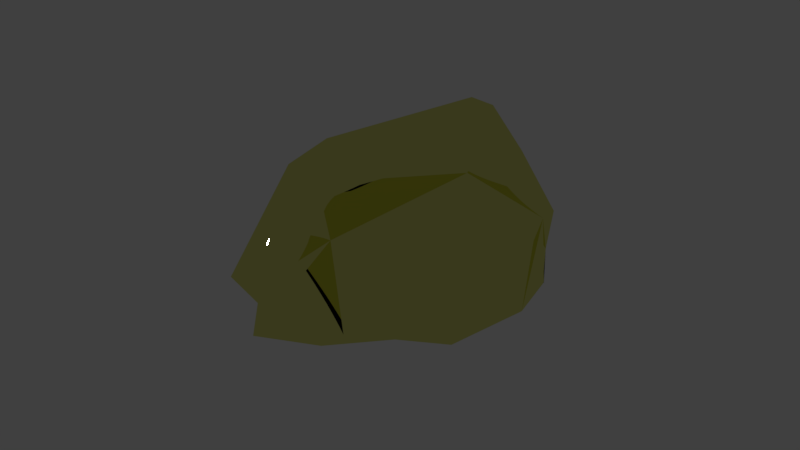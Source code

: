 # Source: SmallLimestones.blend  (saved by Blender 2.79.4; exported with 4.5.12 LTS)
import bpy
from mathutils import Matrix  # noqa: F401  (used for matrix-valued properties, if any)

bpy.ops.wm.read_factory_settings(use_empty=True)
scene = bpy.context.scene
scene.name = 'LimeStoneSmall_4v2'

# ---- collections
col_collection_1_007 = bpy.data.collections.new('Collection 1.007'); scene.collection.children.link(col_collection_1_007)

# ---- images (referenced by path relative to the original .blend; pixels are not part of the script)
import os
ASSET_DIR = os.environ.get("B2B_ASSET_DIR", "")  # directory of the original .blend (textures are referenced by path, not embedded)
HERE = os.path.dirname(os.path.abspath(__file__))  # packed textures are extracted next to this script under _unpacked/

def load_image(name, relpath, width, height, colorspace="sRGB"):
    """Load a texture the original file referenced (path relative to the .blend, or extracted next to this script)."""
    p = next((c for c in (os.path.join(HERE, relpath), os.path.join(ASSET_DIR, relpath)) if relpath and os.path.exists(c)), "")
    if p:
        img = bpy.data.images.load(p, check_existing=True)
        img.name = name
    else:  # same state as the original file: an image datablock whose file is absent (Cycles renders it pink)
        img = bpy.data.images.new(name, width, height)
        img.source = "FILE"
        img.filepath = "//" + (relpath or name)
    img.colorspace_settings.name = colorspace
    return img
img_limestone_cm_dds = load_image('Limestone_cm.DDS', 'Limestone_cm.DDS', 1024, 1024, 'sRGB')
img_limestone_ng_dds = load_image('Limestone_ng.DDS', 'Limestone_ng.DDS', 1024, 1024, 'Non-Color')
img_limestone_add_dds = load_image('Limestone_add.DDS', 'Limestone_add.DDS', 1024, 1024, 'Non-Color')

# ---- materials (node trees are filled in below, after node groups)
mat_limestone = bpy.data.materials.new('Limestone')
mat_limestone.alpha_threshold = 0.0
mat_limestone.diffuse_color = (0.588, 0.588, 0.588, 1.0)
mat_limestone.roughness = 0.5
mat_limestone.specular_intensity = 0.0

# ---- node groups
ng_spaceengineers_dx11_shader_2 = bpy.data.node_groups.new('SpaceEngineers_DX11_Shader_2', 'ShaderNodeTree')
_s = ng_spaceengineers_dx11_shader_2.interface.new_socket(name='Surface', in_out='OUTPUT', socket_type='NodeSocketShader')
_s = ng_spaceengineers_dx11_shader_2.interface.new_socket(name='Base Color Map', in_out='INPUT', socket_type='NodeSocketColor')
_s.default_value = (0.8, 0.8, 0.8, 1.0)
_s = ng_spaceengineers_dx11_shader_2.interface.new_socket(name='Metalness Map', in_out='INPUT', socket_type='NodeSocketFloat')
_s.min_value = 0.0
_s.max_value = 1.0
_s = ng_spaceengineers_dx11_shader_2.interface.new_socket(name='Normal Map', in_out='INPUT', socket_type='NodeSocketColor')
_s.default_value = (0.5, 0.5, 1.0, 1.0)
_s = ng_spaceengineers_dx11_shader_2.interface.new_socket(name='Normal Map Strength', in_out='INPUT', socket_type='NodeSocketFloat')
_s.default_value = 1.5
_s.min_value = 0.0
_s.max_value = 10.0
_s = ng_spaceengineers_dx11_shader_2.interface.new_socket(name='Glossiness Map', in_out='INPUT', socket_type='NodeSocketFloat')
_s.min_value = 0.0
_s.max_value = 1.0
_s = ng_spaceengineers_dx11_shader_2.interface.new_socket(name='IOR', in_out='INPUT', socket_type='NodeSocketFloat')
_s.default_value = 1.45
_s.min_value = 0.0
_s.max_value = 1000.0
_s = ng_spaceengineers_dx11_shader_2.interface.new_socket(name='Ambient Occlusion Map', in_out='INPUT', socket_type='NodeSocketFloat')
_s.default_value = 1.0
_s.min_value = 0.0
_s.max_value = 1.0
_s = ng_spaceengineers_dx11_shader_2.interface.new_socket(name='Ambient Occlusion Power', in_out='INPUT', socket_type='NodeSocketFloat')
_s.default_value = 1.0
_s.min_value = 0.0
_s.max_value = 1.0
_s = ng_spaceengineers_dx11_shader_2.interface.new_socket(name='Emissivity Map', in_out='INPUT', socket_type='NodeSocketFloat')
_s.min_value = 0.0
_s.max_value = 1.0
_s = ng_spaceengineers_dx11_shader_2.interface.new_socket(name='Emissive Strength', in_out='INPUT', socket_type='NodeSocketFloat')
_s.default_value = 1.0
_s.min_value = 0.0
_s.max_value = 100.0
_s = ng_spaceengineers_dx11_shader_2.interface.new_socket(name='Emissive Color Override', in_out='INPUT', socket_type='NodeSocketFloat')
_s.min_value = 0.0
_s.max_value = 1.0
_s = ng_spaceengineers_dx11_shader_2.interface.new_socket(name='Emissive Color', in_out='INPUT', socket_type='NodeSocketColor')
_s.default_value = (0.0, 1.0, 0.0, 1.0)
_s = ng_spaceengineers_dx11_shader_2.interface.new_socket(name='Coloring Mask', in_out='INPUT', socket_type='NodeSocketFloat')
_s.min_value = 0.0
_s.max_value = 1.0
_s = ng_spaceengineers_dx11_shader_2.interface.new_socket(name='Recolor', in_out='INPUT', socket_type='NodeSocketColor')
_s.default_value = (0.8, 0.8, 0.8, 1.0)
_N = ng_spaceengineers_dx11_shader_2.nodes; _L = ng_spaceengineers_dx11_shader_2.links
n0 = _N.new('NodeFrame'); n0.name = 'F.AO'; n0.location = (-777, 439)
n0.label = 'Ambient Occlusion'
n0.width = 558
n1 = _N.new('NodeGroupInput'); n1.name = 'Input.PBR'; n1.location = (-898, -215)
n1.width = 195
n2 = _N.new('ShaderNodeInvert'); n2.name = 'RoughnessInvert'; n2.location = (-488, -178)
n2.hide = True
n3 = _N.new('NodeFrame'); n3.name = 'F.Recolor'; n3.location = (-975, -404)
n3.label = 'Recoloring'
n3.width = 1011
n4 = _N.new('NodeGroupInput'); n4.name = 'Input.Recolor'; n4.location = (-673, -11)
n4.width = 195
n5 = _N.new('NodeReroute'); n5.name = 'RR.Recolor'; n5.location = (-416, -35)
n5.width = 100
n5.socket_idname = 'NodeSocketFloatUnsigned'
n6 = _N.new('ShaderNodeSeparateColor'); n6.name = 'Recolor.Separate'; n6.location = (-219, -77)
n6.hide = True
n7 = _N.new('NodeReroute'); n7.name = 'RR.BaseColor'; n7.location = (-400, -45)
n7.width = 100
n8 = _N.new('ShaderNodeRGBCurve'); n8.name = 'Recolor.Contrast'; n8.location = (-324, -130)
n8.width = 211
_c = n8.mapping.curves[3]
while len(_c.points) > 2: _c.points.remove(_c.points[-1])
_c.points[0].location = (0.0, 0.0); _c.points[0].handle_type = 'AUTO'
_c.points[1].location = (0.13, 0.38); _c.points[1].handle_type = 'AUTO'
_p = _c.points.new(1.0, 1.0); _p.handle_type = 'AUTO'
n8.mapping.update()
n9 = _N.new('ShaderNodeMath'); n9.name = 'Recolor.Darken'; n9.location = (-77, -109)
n9.hide = True
n9.operation = 'MULTIPLY'
n9.use_clamp = True
n10 = _N.new('ShaderNodeCombineColor'); n10.name = 'Recolor.Combine'; n10.location = (50, -77)
n10.hide = True
n11 = _N.new('ShaderNodeMix'); n11.name = 'RecolorMixColor'; n11.location = (190, -37)
n11.hide = True
n11.data_type = 'RGBA'
n11.clamp_result = True
n12 = _N.new('NodeGroupInput'); n12.name = 'Input.AO'; n12.location = (-157, -67)
n12.width = 188
n13 = _N.new('ShaderNodeMath'); n13.name = 'AOPower'; n13.location = (80, -102)
n13.hide = True
n13.operation = 'POWER'
n13.use_clamp = True
n14 = _N.new('ShaderNodeMix'); n14.name = 'AOMult'; n14.location = (254, -103)
n14.hide = True
n14.data_type = 'RGBA'
n14.blend_type = 'MULTIPLY'
n14.inputs[0].default_value = 1.0
n15 = _N.new('NodeReroute'); n15.name = 'RR.Roughness'; n15.location = (-344, -188)
n15.label = 'Roughness'
n15.width = 100
n16 = _N.new('NodeGroupInput'); n16.name = 'Input.Normal'; n16.location = (-1193, 95)
n16.width = 188
n17 = _N.new('ShaderNodeNormalMap'); n17.name = 'NormalMap'; n17.location = (-914, 195)
n18 = _N.new('NodeReroute'); n18.name = 'RR.NormalA'; n18.location = (-677, 159)
n18.width = 100
n18.socket_idname = 'NodeSocketVector'
n19 = _N.new('NodeReroute'); n19.name = 'RR.NormalB'; n19.location = (-204, 158)
n19.width = 100
n19.socket_idname = 'NodeSocketVector'
n20 = _N.new('NodeFrame'); n20.name = 'F.Dielectric'; n20.location = (174, 160)
n20.label = 'Dielectric'
n20.width = 516
n21 = _N.new('ShaderNodeBsdfDiffuse'); n21.name = 'DielectricDiffuseBSDF'; n21.location = (-200, 100)
n22 = _N.new('NodeFrame'); n22.name = 'F.Emission'; n22.location = (285, -860)
n22.label = 'Emission'
n22.width = 695
n23 = _N.new('NodeGroupInput'); n23.name = 'Input.Emission'; n23.location = (-350, 76)
n23.width = 195
n24 = _N.new('NodeReroute'); n24.name = 'RR.EmissiveColor'; n24.location = (-369, -93)
n24.width = 100
n25 = _N.new('ShaderNodeMix'); n25.name = 'EmissionMixColor'; n25.location = (-71, 34)
n25.data_type = 'RGBA'
n25.clamp_result = True
n26 = _N.new('ShaderNodeEmission'); n26.name = 'Emissions'; n26.location = (118, 53)
n27 = _N.new('NodeReroute'); n27.name = 'RR.Metalness'; n27.location = (-102, -251)
n27.label = 'Metalness'
n27.width = 100
n27.socket_idname = 'NodeSocketFloatUnsigned'
n28 = _N.new('NodeFrame'); n28.name = 'F.Metallic'; n28.location = (177, -417)
n28.label = 'Metallic'
n28.width = 536
n29 = _N.new('ShaderNodeFresnel'); n29.name = 'Fresnel'; n29.location = (-561, 70)
n30 = _N.new('ShaderNodeMix'); n30.name = 'MetallicMixColor'; n30.location = (-193, 92)
n30.data_type = 'RGBA'
n30.inputs[7].default_value = (1.0, 1.0, 1.0, 1.0)
n31 = _N.new('ShaderNodeBsdfAnisotropic'); n31.name = 'MetallicGlossyBSDF'; n31.location = (-200, -100)
n31.distribution = 'ASHIKHMIN_SHIRLEY'
n32 = _N.new('ShaderNodeMixShader'); n32.name = 'MetallicMixShader'; n32.location = (136, 2)
n33 = _N.new('ShaderNodeBsdfAnisotropic'); n33.name = 'DieletricGlossBSDF'; n33.location = (-200, -200)
n33.distribution = 'ASHIKHMIN_SHIRLEY'
n34 = _N.new('ShaderNodeMixShader'); n34.name = 'DieletricMixShader'; n34.location = (116, -46)
n35 = _N.new('NodeReroute'); n35.name = 'RR.Emissivity.Map'; n35.location = (100, 89)
n35.width = 100
n35.socket_idname = 'NodeSocketFloatUnsigned'
n36 = _N.new('ShaderNodeMixShader'); n36.name = 'ComponentsMixShader'; n36.location = (649, -194)
n37 = _N.new('ShaderNodeMixShader'); n37.name = 'EmmissionMixShader'; n37.location = (878, -498)
n38 = _N.new('NodeGroupOutput'); n38.name = 'Output'; n38.location = (1163, -503)
n4.parent = n3
n5.parent = n3
n6.parent = n3
n7.parent = n3
n8.parent = n3
n9.parent = n3
n10.parent = n3
n11.parent = n3
n12.parent = n0
n13.parent = n0
n14.parent = n0
n21.parent = n20
n23.parent = n22
n24.parent = n22
n25.parent = n22
n26.parent = n22
n30.parent = n28
n31.parent = n28
n32.parent = n28
n33.parent = n20
n34.parent = n20
n35.parent = n22
_L.new(n1.outputs[4], n2.inputs[1])
_L.new(n4.outputs[12], n5.inputs[0])
_L.new(n4.outputs[13], n6.inputs[0])
_L.new(n4.outputs[0], n7.inputs[0])
_L.new(n7.outputs[0], n8.inputs[1])
_L.new(n6.outputs[2], n9.inputs[0])
_L.new(n8.outputs[0], n9.inputs[1])
_L.new(n6.outputs[0], n10.inputs[0])
_L.new(n6.outputs[1], n10.inputs[1])
_L.new(n9.outputs[0], n10.inputs[2])
_L.new(n5.outputs[0], n11.inputs[0])
_L.new(n7.outputs[0], n11.inputs[6])
_L.new(n10.outputs[0], n11.inputs[7])
_L.new(n12.outputs[6], n13.inputs[0])
_L.new(n12.outputs[7], n13.inputs[1])
_L.new(n11.outputs[2], n14.inputs[6])
_L.new(n13.outputs[0], n14.inputs[7])
_L.new(n2.outputs[0], n15.inputs[0])
_L.new(n16.outputs[3], n17.inputs[0])
_L.new(n16.outputs[2], n17.inputs[1])
_L.new(n17.outputs[0], n18.inputs[0])
_L.new(n18.outputs[0], n19.inputs[0])
_L.new(n14.outputs[2], n21.inputs[0])
_L.new(n15.outputs[0], n21.inputs[1])
_L.new(n19.outputs[0], n21.inputs[2])
_L.new(n11.outputs[2], n24.inputs[0])
_L.new(n23.outputs[10], n25.inputs[0])
_L.new(n24.outputs[0], n25.inputs[6])
_L.new(n23.outputs[11], n25.inputs[7])
_L.new(n25.outputs[2], n26.inputs[0])
_L.new(n23.outputs[9], n26.inputs[1])
_L.new(n1.outputs[1], n27.inputs[0])
_L.new(n16.outputs[5], n29.inputs[0])
_L.new(n18.outputs[0], n29.inputs[1])
_L.new(n29.outputs[0], n30.inputs[0])
_L.new(n27.outputs[0], n30.inputs[6])
_L.new(n11.outputs[2], n31.inputs[0])
_L.new(n15.outputs[0], n31.inputs[1])
_L.new(n19.outputs[0], n31.inputs[4])
_L.new(n30.outputs[2], n32.inputs[0])
_L.new(n21.outputs[0], n32.inputs[1])
_L.new(n31.outputs[0], n32.inputs[2])
_L.new(n15.outputs[0], n33.inputs[1])
_L.new(n19.outputs[0], n33.inputs[4])
_L.new(n29.outputs[0], n34.inputs[0])
_L.new(n21.outputs[0], n34.inputs[1])
_L.new(n33.outputs[0], n34.inputs[2])
_L.new(n23.outputs[8], n35.inputs[0])
_L.new(n27.outputs[0], n36.inputs[0])
_L.new(n34.outputs[0], n36.inputs[1])
_L.new(n32.outputs[0], n36.inputs[2])
_L.new(n35.outputs[0], n37.inputs[0])
_L.new(n36.outputs[0], n37.inputs[1])
_L.new(n26.outputs[0], n37.inputs[2])
_L.new(n37.outputs[0], n38.inputs[0])
n38.is_active_output = True
ng_spaceengineers_dx9_shader = bpy.data.node_groups.new('SpaceEngineers_DX9_Shader', 'ShaderNodeTree')
_s = ng_spaceengineers_dx9_shader.interface.new_socket(name='Surface', in_out='OUTPUT', socket_type='NodeSocketShader')
_s = ng_spaceengineers_dx9_shader.interface.new_socket(name='Diffuse', in_out='INPUT', socket_type='NodeSocketColor')
_s.default_value = (0.8, 0.8, 0.8, 1.0)
_s = ng_spaceengineers_dx9_shader.interface.new_socket(name='Emissive', in_out='INPUT', socket_type='NodeSocketFloat')
_s.default_value = 1.0
_s.min_value = 0.0
_s.max_value = 1.0
_s = ng_spaceengineers_dx9_shader.interface.new_socket(name='Normal Map', in_out='INPUT', socket_type='NodeSocketColor')
_s.default_value = (0.5, 0.5, 1.0, 1.0)
_s = ng_spaceengineers_dx9_shader.interface.new_socket(name='Specularity', in_out='INPUT', socket_type='NodeSocketFloat')
_s.min_value = 0.0
_s.max_value = 1.0
_s = ng_spaceengineers_dx9_shader.interface.new_socket(name='Uniform Color', in_out='INPUT', socket_type='NodeSocketColor')
_s.default_value = (1.0, 1.0, 1.0, 1.0)
_s = ng_spaceengineers_dx9_shader.interface.new_socket(name='Specular Intensity', in_out='INPUT', socket_type='NodeSocketFloat')
_s.min_value = 0.0
_s.max_value = 1000.0
_s = ng_spaceengineers_dx9_shader.interface.new_socket(name='Specular Power', in_out='INPUT', socket_type='NodeSocketFloat')
_s.min_value = 0.0
_s.max_value = 1000.0
_N = ng_spaceengineers_dx9_shader.nodes; _L = ng_spaceengineers_dx9_shader.links
n0 = _N.new('NodeGroupInput'); n0.name = 'Group Input'; n0.location = (-400, 0)
n1 = _N.new('NodeGroupOutput'); n1.name = 'Group Output'; n1.location = (200, 0)
n2 = _N.new('ShaderNodeNormalMap'); n2.name = 'NormalMap'; n2.location = (-200, -200)
n3 = _N.new('ShaderNodeBsdfDiffuse'); n3.name = 'DiffuseColor'; n3.location = (-200, 0)
n3.label = 'Diffuse Color'
_L.new(n0.outputs[2], n2.inputs[1])
_L.new(n0.outputs[0], n3.inputs[0])
_L.new(n2.outputs[0], n3.inputs[2])
_L.new(n3.outputs[0], n1.inputs[0])
n1.is_active_output = True

# ---- material node trees
mat_limestone.use_nodes = True; mat_limestone.node_tree.nodes.clear()
_N = mat_limestone.node_tree.nodes; _L = mat_limestone.node_tree.links
n0 = _N.new('ShaderNodeTexImage'); n0.name = 'ColorMetalTexture'; n0.location = (30, -35)
n0.label = 'ColorMetalTexture'
n0.width = 140
n0.hide = True
n0.image = img_limestone_cm_dds
n1 = _N.new('ShaderNodeTexImage'); n1.name = 'ColorMetal2Texture'; n1.location = (30, -85)
n1.label = 'ColorMetal2Texture'
n1.width = 140
n1.hide = True
n1.image = img_limestone_cm_dds
n2 = _N.new('ShaderNodeTexImage'); n2.name = 'NormalGlossTexture'; n2.location = (30, -135)
n2.label = 'NormalGlossTexture'
n2.width = 140
n2.hide = True
n2.image = img_limestone_ng_dds
n3 = _N.new('ShaderNodeTexImage'); n3.name = 'NormalGloss2Texture'; n3.location = (30, -185)
n3.label = 'NormalGloss2Texture'
n3.width = 140
n3.hide = True
n3.image = img_limestone_ng_dds
n4 = _N.new('ShaderNodeTexImage'); n4.name = 'AddMapsTexture'; n4.location = (30, -235)
n4.label = 'AddMapsTexture'
n4.width = 140
n4.hide = True
n4.image = img_limestone_add_dds
n5 = _N.new('ShaderNodeTexImage'); n5.name = 'AddMaps2Texture'; n5.location = (30, -285)
n5.label = 'AddMaps2Texture'
n5.width = 140
n5.hide = True
n5.image = img_limestone_add_dds
n6 = _N.new('ShaderNodeTexImage'); n6.name = 'AlphamaskTexture'; n6.location = (30, -335)
n6.label = 'AlphamaskTexture'
n6.width = 140
n6.hide = True
n7 = _N.new('ShaderNodeSeparateColor'); n7.name = 'SplitAddMaps'; n7.location = (230, -235)
n7.label = 'Split AddMaps'
n7.hide = True
n8 = _N.new('ShaderNodeGroup'); n8.name = 'DX11Shader'; n8.location = (480, -35)
n8.width = 207
n8.node_tree = ng_spaceengineers_dx11_shader_2
n8.inputs[3].default_value = 1.5
n8.inputs[5].default_value = 1.45
n8.inputs[7].default_value = 1.0
n8.inputs[9].default_value = 1.0
n8.inputs[10].default_value = 0.0
n8.inputs[11].default_value = (0.0, 1.0, 0.0, 1.0)
n8.inputs[13].default_value = (0.8, 0.8, 0.8, 1.0)
n9 = _N.new('NodeFrame'); n9.name = 'DX11Frame'; n9.location = (-230, 635)
n9.label = 'DirectX 11 Textures'
n9.width = 717
n9.label_size = 25
n10 = _N.new('ShaderNodeTexImage'); n10.name = 'DiffuseTexture'; n10.location = (30, -80)
n10.label = 'DiffuseTexture'
n10.width = 140
n10.hide = True
n11 = _N.new('ShaderNodeTexImage'); n11.name = 'Diffuse2Texture'; n11.location = (30, -130)
n11.label = 'Diffuse2Texture'
n11.width = 140
n11.hide = True
n12 = _N.new('ShaderNodeTexImage'); n12.name = 'NormalTexture'; n12.location = (30, -180)
n12.label = 'NormalTexture'
n12.width = 140
n12.hide = True
n13 = _N.new('ShaderNodeTexImage'); n13.name = 'Normal2Texture'; n13.location = (30, -230)
n13.label = 'Normal2Texture'
n13.width = 140
n13.hide = True
n14 = _N.new('ShaderNodeRGB'); n14.name = 'DiffuseColor'; n14.location = (30, -280)
n14.label = 'Diffuse Color'
n14.outputs[0].default_value = (1.0, 1.0, 1.0, 1.0)
n15 = _N.new('ShaderNodeValue'); n15.name = 'SpecularIntensity'; n15.location = (230, -280)
n15.label = 'Specular Intensity'
n15.outputs[0].default_value = 0.0
n16 = _N.new('ShaderNodeValue'); n16.name = 'SpecularPower'; n16.location = (230, -380)
n16.label = 'Specular Power'
n16.outputs[0].default_value = 0.0
n17 = _N.new('ShaderNodeGroup'); n17.name = 'DX9Shader'; n17.location = (480, -30)
n17.width = 207
n17.node_tree = ng_spaceengineers_dx9_shader
n18 = _N.new('NodeFrame'); n18.name = 'DX9Frame'; n18.location = (-230, -20)
n18.label = 'DirectX 9 Textures'
n18.width = 717
n18.label_size = 25
n19 = _N.new('ShaderNodeMixShader'); n19.name = 'ShaderToggle'; n19.location = (600, 150)
n19.label = 'Shader Toggle'
n19.inputs[0].default_value = 0.0
n20 = _N.new('ShaderNodeOutputMaterial'); n20.name = 'Material Output'; n20.location = (800, 150)
n0.parent = n9
n1.parent = n9
n2.parent = n9
n3.parent = n9
n4.parent = n9
n5.parent = n9
n6.parent = n9
n7.parent = n9
n8.parent = n9
n10.parent = n18
n11.parent = n18
n12.parent = n18
n13.parent = n18
n14.parent = n18
n15.parent = n18
n16.parent = n18
n17.parent = n18
_L.new(n4.outputs[0], n7.inputs[0])
_L.new(n0.outputs[0], n8.inputs[0])
_L.new(n1.outputs[1], n8.inputs[1])
_L.new(n2.outputs[0], n8.inputs[2])
_L.new(n3.outputs[1], n8.inputs[4])
_L.new(n7.outputs[0], n8.inputs[6])
_L.new(n7.outputs[1], n8.inputs[8])
_L.new(n5.outputs[1], n8.inputs[12])
_L.new(n10.outputs[0], n17.inputs[0])
_L.new(n11.outputs[1], n17.inputs[1])
_L.new(n12.outputs[0], n17.inputs[2])
_L.new(n13.outputs[1], n17.inputs[3])
_L.new(n14.outputs[0], n17.inputs[4])
_L.new(n15.outputs[0], n17.inputs[5])
_L.new(n16.outputs[0], n17.inputs[6])
_L.new(n8.outputs[0], n19.inputs[1])
_L.new(n17.outputs[0], n19.inputs[2])
_L.new(n19.outputs[0], n20.inputs[0])
n20.is_active_output = True

# ---- world
world_world_007 = bpy.data.worlds.new('World.007'); scene.world = world_world_007
world_world_007.color = (0.05088, 0.05088, 0.05088)
world_world_007.use_sun_shadow = False
world_world_007.sun_shadow_jitter_overblur = 0.0
world_world_007.cycles.sampling_method = 'MANUAL'

# ---- meshes
me_untitled_014 = bpy.data.meshes.new('Untitled.014')
me_untitled_014.from_pydata([(-21.86, -0.1356, 2.733), (18.13, 5.637, -0.2145), (-14.19, -9.423, 21.42), (-5.888, 21.38, 11.01), (8.982, 2.527, 17.48), (-9.074, -19.08, 5.619), (19.19, -4.087, 2.758), (5.665, -14.57, 12.98), (-19.13, -9.809, 11.39), (-13.04, 15.84, 13.35), (5.157, -14.73, -1.249), (-17.81, -4.104, -0.5846), (-3.438, 12.73, 0.4196), (-14.72, -3.017, 22.62), (-9.588, 21.66, 8.025), (8.545, 6.808, 11.94), (-8.121, 6.645, 18.4), (-6.95, -12.11, -2.966), (10.62, 9.344, -0.6638), (11.46, -14.4, 4.259), (-20.14, -5.942, 14.62), (-8.351, -16.62, 13.4), (6.179, -4.622, 19.9), (-18.05, 8.371, 2.943), (-16.16, -13.29, 5.489), (10.34, -8.8, 15.17), (16.45, 2.448, 4.689), (-17.19, 8.773, 12.2), (15.83, -0.3944, -0.35), (-2.189, 19.62, 3.651), (1.148, 18.27, 9.629), (-22.07, 1.098, 8.879), (8.683, 13.02, 2.845), (-14.41, -14.77, 11.46)], [], [(10, 5, 17), (16, 13, 4), (13, 27, 31), (14, 12, 23), (19, 7, 5), (30, 15, 32), (8, 11, 24), (7, 2, 21), (26, 1, 15), (10, 17, 18), (25, 6, 22), (25, 22, 2), (31, 20, 13), (33, 21, 2), (23, 27, 14), (3, 16, 15), (6, 10, 28), (19, 6, 7), (11, 23, 12), (8, 0, 11), (29, 32, 12), (11, 12, 18), (13, 20, 2), (13, 2, 22), (29, 30, 32), (9, 3, 14), (4, 15, 16), (26, 15, 4), (13, 16, 27), (16, 3, 9), (17, 11, 18), (5, 11, 17), (10, 18, 28), (1, 32, 15), (19, 10, 6), (19, 5, 10), (8, 20, 0), (2, 20, 8), (7, 21, 5), (33, 5, 21), (4, 22, 6), (13, 22, 4), (0, 23, 11), (0, 27, 23), (5, 33, 24), (24, 11, 5), (6, 25, 7), (7, 25, 2), (28, 26, 6), (6, 26, 4), (27, 9, 14), (27, 16, 9), (1, 26, 28), (18, 1, 28), (29, 12, 14), (14, 3, 29), (3, 30, 29), (3, 15, 30), (31, 27, 0), (20, 31, 0), (12, 32, 18), (32, 1, 18), (33, 2, 8), (33, 8, 24)])
_uv = me_untitled_014.uv_layers.new(name='UVChannel_1')
_uv.uv.foreach_set('vector', [0.8317, 0.5192, 0.7531, 0.9454, 0.6234, 0.712, 0.823, 0.525, 0.8242, 0.9413, 0.3224, 0.4203, 0.8242, 0.9413, 1.111, 0.6249, 1.105, 0.9114, -0.1539, 0.4954, 0.1297, 0.3654, 0.03017, 0.7654, 0.9307, 0.5068, 0.9959, 0.7459, 0.7531, 0.9454, 0.7026, -0.01537, 0.3732, 0.2046, 0.4289, -0.09617, 0.4015, 1.154, 0.3117, 0.8632, 0.5374, 1.061, 0.09622, 1.017, 0.6883, 1.158, 0.4428, 1.307, 0.0441, 0.2077, 0.07304, 0.01149, 0.3732, 0.2046, 0.8317, 0.5192, 0.6234, 0.712, 0.4385, 0.1486, 0.1371, 0.7882, -0.06533, 0.441, 0.3089, 0.6959, 0.1371, 0.7882, 0.3089, 0.6959, 0.6883, 1.158, 1.105, 0.9114, 0.9043, 1.115, 0.8242, 0.9413, 0.6458, 1.307, 0.4428, 1.307, 0.6883, 1.158, 0.03017, 0.7654, -0.04986, 0.8836, -0.1539, 0.4954, 0.9184, 0.07763, 0.823, 0.525, 0.3732, 0.2046, 0.9243, 0.184, 0.8317, 0.5192, 0.7595, 0.1071, 0.9307, 0.5068, 0.9243, 0.184, 0.9959, 0.7459, 0.3117, 0.8632, 0.03017, 0.7654, 0.1297, 0.3654, 0.4015, 1.154, 0.1342, 0.9746, 0.3117, 0.8632, -0.02771, 0.2519, 0.2869, 0.08157, 0.1297, 0.3654, 0.3117, 0.8632, 0.1297, 0.3654, 0.4385, 0.1486, 0.8242, 0.9413, 0.9043, 1.115, 0.6883, 1.158, 0.8242, 0.9413, 0.6883, 1.158, 0.3089, 0.6959, 0.8237, -0.08202, 0.7026, -0.01537, 0.4289, -0.09617, 1.109, 0.3254, 0.9184, 0.07763, 1.045, 0.04815, 0.3224, 0.4203, 0.3732, 0.2046, 0.823, 0.525, 0.0441, 0.2077, 0.3732, 0.2046, 0.3224, 0.4203, 0.8242, 0.9413, 0.823, 0.525, 1.111, 0.6249, 0.823, 0.525, 0.9184, 0.07763, 1.109, 0.3254, 0.6234, 0.712, 0.3117, 0.8632, 0.4385, 0.1486, 0.7531, 0.9454, 0.3117, 0.8632, 0.6234, 0.712, 0.8317, 0.5192, 0.4385, 0.1486, 0.7595, 0.1071, 0.07304, 0.01149, 0.4289, -0.09617, 0.3732, 0.2046, 0.9307, 0.5068, 0.8317, 0.5192, 0.9243, 0.184, 0.9307, 0.5068, 0.7531, 0.9454, 0.8317, 0.5192, 0.4015, 1.154, 0.2632, 1.197, 0.1342, 0.9746, 0.6883, 1.158, 0.9043, 1.115, 0.8295, 1.237, 0.9959, 0.7459, 0.8019, 1.053, 0.7531, 0.9454, 0.6308, 1.136, 0.7531, 0.9454, 0.8019, 1.053, 0.3224, 0.4203, 0.3089, 0.6959, -0.06533, 0.441, 0.8242, 0.9413, 0.3089, 0.6959, 0.3224, 0.4203, 0.1342, 0.9746, 0.03017, 0.7654, 0.3117, 0.8632, 0.1342, 0.9746, -0.04986, 0.8836, 0.03017, 0.7654, 0.7531, 0.9454, 0.6308, 1.136, 0.5374, 1.061, 0.5374, 1.061, 0.3117, 0.8632, 0.7531, 0.9454, -0.06533, 0.441, 0.1371, 0.7882, 0.09622, 1.017, 0.09622, 1.017, 0.1371, 0.7882, 0.6883, 1.158, 0.7595, 0.1071, 0.8039, 0.01523, 0.9243, 0.184, -0.06533, 0.441, 0.0441, 0.2077, 0.3224, 0.4203, -0.04986, 0.8836, -0.2222, 0.7379, -0.1539, 0.4954, 1.111, 0.6249, 0.823, 0.525, 1.109, 0.3254, 0.6287, -0.01689, 0.8039, 0.01523, 0.7595, 0.1071, 0.4385, 0.1486, 0.6287, -0.01689, 0.7595, 0.1071, -0.02771, 0.2519, 0.1297, 0.3654, -0.1539, 0.4954, 1.045, 0.04815, 0.9184, 0.07763, 0.8237, -0.08202, 0.9184, 0.07763, 0.7026, -0.01537, 0.8237, -0.08202, 0.9184, 0.07763, 0.3732, 0.2046, 0.7026, -0.01537, 0.06211, 1.064, -0.04986, 0.8836, 0.1342, 0.9746, 0.2632, 1.197, 0.06211, 1.064, 0.1342, 0.9746, 0.1297, 0.3654, 0.2869, 0.08157, 0.4385, 0.1486, 0.2869, 0.08157, 0.6287, -0.01689, 0.4385, 0.1486, 0.6458, 1.307, 0.6883, 1.158, 0.8295, 1.237, 0.6308, 1.136, 0.4015, 1.154, 0.5374, 1.061])
me_untitled_014.materials.append(mat_limestone)
me_untitled_014.use_remesh_preserve_volume = False
me_untitled_014.use_remesh_preserve_attributes = False
me_untitled_014.use_mirror_vertex_groups = False
me_untitled_014.update()
me_untitled_014.normals_split_custom_set([tuple(v) for v in zip(*[iter([0.2451, -0.6198, -0.7455, -0.2456, -0.9507, -0.1893, -0.2002, -0.3615, -0.9106, -0.03608, 0.4438, 0.8954, -0.4043, 0.1268, 0.9058, 0.5499, 0.3827, 0.7424, -0.4043, 0.1268, 0.9058, -0.791, 0.4449, 0.42, -0.9678, 0.215, 0.1306, -0.426, 0.8879, -0.1736, -0.09766, 0.3453, -0.9334, -0.7023, 0.4695, -0.535, 0.6322, -0.7723, -0.06236, 0.3656, -0.7785, 0.5101, -0.2456, -0.9507, -0.1893, 0.5222, 0.7309, 0.4394, 0.5587, 0.6147, 0.5568, 0.5459, 0.8138, -0.1992, -0.8555, -0.5106, 0.08589, -0.549, -0.1734, -0.8176, -0.704, -0.6127, -0.3591, 0.3656, -0.7785, 0.5101, -0.3512, -0.4967, 0.7937, -0.07455, -0.8707, 0.4861, 0.8981, 0.269, 0.3479, 0.8587, 0.2892, -0.423, 0.5587, 0.6147, 0.5568, 0.2451, -0.6198, -0.7455, -0.2001, -0.3615, -0.9106, 0.194, 0.4491, -0.8721, 0.6713, -0.3942, 0.6277, 0.9702, -0.1609, -0.1811, 0.401, -0.1748, 0.8993, 0.6713, -0.3942, 0.6277, 0.401, -0.1747, 0.8993, -0.3512, -0.4966, 0.7938, -0.9678, 0.215, 0.1306, -0.9116, -0.192, 0.3635, -0.4043, 0.1267, 0.9058, -0.5759, -0.7806, 0.2431, -0.07455, -0.8707, 0.4861, -0.3512, -0.4966, 0.7937, -0.7023, 0.4695, -0.5351, -0.791, 0.445, 0.4199, -0.426, 0.8879, -0.1736, 0.1292, 0.8526, 0.5064, -0.03607, 0.4438, 0.8954, 0.5586, 0.6147, 0.5568, 0.9702, -0.1608, -0.1812, 0.2451, -0.6198, -0.7455, 0.5499, -0.03012, -0.8347, 0.6322, -0.7723, -0.06239, 0.9702, -0.1607, -0.1811, 0.3656, -0.7785, 0.5101, -0.549, -0.1734, -0.8176, -0.7023, 0.4695, -0.5351, -0.09767, 0.3453, -0.9334, -0.8555, -0.5106, 0.08587, -0.8938, 0.03295, -0.4473, -0.549, -0.1734, -0.8176, 0.1329, 0.7931, -0.5944, 0.5459, 0.8138, -0.1993, -0.09766, 0.3453, -0.9334, -0.549, -0.1734, -0.8176, -0.09767, 0.3453, -0.9334, 0.1941, 0.4491, -0.8722, -0.4043, 0.1267, 0.9058, -0.9116, -0.192, 0.3634, -0.3512, -0.4967, 0.7937, -0.4043, 0.1267, 0.9058, -0.3512, -0.4967, 0.7937, 0.401, -0.1748, 0.8993, 0.1329, 0.7931, -0.5944, 0.5222, 0.731, 0.4394, 0.5459, 0.8138, -0.1993, -0.6045, 0.5359, 0.5894, 0.1292, 0.8525, 0.5064, -0.4261, 0.8879, -0.1736, 0.5499, 0.3827, 0.7424, 0.5587, 0.6147, 0.5568, -0.03605, 0.4438, 0.8954, 0.8981, 0.269, 0.3479, 0.5587, 0.6147, 0.5568, 0.5499, 0.3827, 0.7424, -0.4043, 0.1268, 0.9058, -0.03606, 0.4438, 0.8954, -0.791, 0.4449, 0.42, -0.03608, 0.4438, 0.8954, 0.1292, 0.8526, 0.5064, -0.6045, 0.5359, 0.5894, -0.2001, -0.3615, -0.9106, -0.549, -0.1734, -0.8176, 0.194, 0.4491, -0.8722, -0.2456, -0.9507, -0.1893, -0.549, -0.1734, -0.8176, -0.2001, -0.3616, -0.9106, 0.2451, -0.6198, -0.7455, 0.194, 0.4491, -0.8722, 0.5499, -0.03014, -0.8347, 0.8588, 0.2891, -0.423, 0.5459, 0.8138, -0.1992, 0.5587, 0.6147, 0.5568, 0.6322, -0.7723, -0.06234, 0.2451, -0.6198, -0.7455, 0.9702, -0.1608, -0.1812, 0.6322, -0.7723, -0.0623, -0.2456, -0.9507, -0.1893, 0.2451, -0.6198, -0.7455, -0.8555, -0.5106, 0.08588, -0.9116, -0.192, 0.3635, -0.8938, 0.03296, -0.4473, -0.3512, -0.4966, 0.7937, -0.9116, -0.192, 0.3635, -0.8555, -0.5106, 0.08589, 0.3657, -0.7785, 0.5101, -0.07455, -0.8707, 0.4861, -0.2456, -0.9507, -0.1893, -0.5758, -0.7806, 0.2431, -0.2456, -0.9507, -0.1893, -0.07457, -0.8707, 0.4861, 0.5499, 0.3827, 0.7424, 0.401, -0.1747, 0.8993, 0.9702, -0.1608, -0.1812, -0.4043, 0.1268, 0.9058, 0.401, -0.1747, 0.8993, 0.5499, 0.3827, 0.7424, -0.8937, 0.03293, -0.4474, -0.7023, 0.4695, -0.5351, -0.549, -0.1734, -0.8176, -0.8937, 0.03295, -0.4474, -0.791, 0.445, 0.42, -0.7024, 0.4695, -0.5351, -0.2456, -0.9507, -0.1893, -0.5758, -0.7806, 0.2431, -0.704, -0.6127, -0.3591, -0.704, -0.6127, -0.3591, -0.549, -0.1734, -0.8176, -0.2456, -0.9507, -0.1893, 0.9702, -0.1608, -0.1811, 0.6713, -0.3942, 0.6277, 0.3656, -0.7785, 0.5101, 0.3656, -0.7785, 0.5101, 0.6713, -0.3942, 0.6277, -0.3512, -0.4966, 0.7938, 0.5499, -0.03014, -0.8347, 0.8981, 0.269, 0.3479, 0.9702, -0.1608, -0.1812, 0.9702, -0.1607, -0.1812, 0.8981, 0.2691, 0.3479, 0.5499, 0.3827, 0.7424, -0.791, 0.4449, 0.42, -0.6045, 0.5359, 0.5894, -0.426, 0.8879, -0.1735, -0.791, 0.4449, 0.42, -0.03608, 0.4438, 0.8954, -0.6045, 0.5359, 0.5894, 0.8587, 0.2892, -0.423, 0.8981, 0.2691, 0.3479, 0.5499, -0.03015, -0.8347, 0.194, 0.4491, -0.8721, 0.8588, 0.2892, -0.423, 0.5499, -0.03016, -0.8347, 0.133, 0.7931, -0.5944, -0.09769, 0.3453, -0.9334, -0.426, 0.8879, -0.1735, -0.426, 0.8879, -0.1735, 0.1292, 0.8526, 0.5064, 0.133, 0.7931, -0.5944, 0.1292, 0.8526, 0.5064, 0.5222, 0.731, 0.4394, 0.133, 0.7931, -0.5944, 0.1293, 0.8526, 0.5064, 0.5587, 0.6147, 0.5568, 0.5222, 0.7309, 0.4394, -0.9678, 0.215, 0.1306, -0.791, 0.4449, 0.42, -0.8938, 0.03293, -0.4473, -0.9116, -0.192, 0.3635, -0.9678, 0.215, 0.1305, -0.8938, 0.03296, -0.4473, -0.09768, 0.3453, -0.9334, 0.5459, 0.8138, -0.1993, 0.194, 0.4491, -0.8722, 0.5459, 0.8138, -0.1993, 0.8588, 0.2892, -0.423, 0.194, 0.4491, -0.8722, -0.5759, -0.7806, 0.2431, -0.3512, -0.4966, 0.7938, -0.8555, -0.5106, 0.08589, -0.5758, -0.7806, 0.2431, -0.8555, -0.5106, 0.08589, -0.704, -0.6127, -0.3591])] * 3)])

# ---- objects
ob_stoneoresmall_4_001 = bpy.data.objects.new('StoneOreSmall_4.001', me_untitled_014)

# ---- transforms, parenting, visibility, modifiers, constraints
ob_stoneoresmall_4_001.location = (0.0, 0.0, 0.0)
ob_stoneoresmall_4_001.rotation_euler = (2.458e-08, -3.615e-08, -2.168)
ob_stoneoresmall_4_001.scale = (0.007332, 0.007332, 0.007332)
ob_stoneoresmall_4_001.color = (0.8, 0.8, 0.8, 1.0)
ob_stoneoresmall_4_001.lineart.crease_threshold = 0.0

# ---- collection membership
col_collection_1_007.objects.link(ob_stoneoresmall_4_001)

# ---- scene / render settings (as saved in the file)
scene.frame_start = 1; scene.frame_end = 250; scene.frame_set(1)
scene.render.engine = 'CYCLES'
scene.render.fps = 30
scene.render.dither_intensity = 0.0
scene.cycles.use_denoising = False
scene.cycles.samples = 128
scene.cycles.sampling_pattern = 'TABULATED_SOBOL'
scene.cycles.use_adaptive_sampling = False
scene.cycles.use_light_tree = False
scene.cycles.caustics_reflective = False
scene.cycles.caustics_refractive = False
scene.view_settings.view_transform = 'Standard'
bpy.context.view_layer.update()

# ---- added for rendering (the .blend has no active camera and no usable light): camera, sun
cam_auto = bpy.data.cameras.new('AutoCamera')
cam_auto.lens = 50.0
cam_auto.sensor_width = 36.0
cam_auto.clip_end = 1000.0
ob_auto_camera = bpy.data.objects.new('AutoCamera', cam_auto)
scene.collection.objects.link(ob_auto_camera)
ob_auto_camera.location = (0.58709, -0.68456, 0.530695)
ob_auto_camera.rotation_euler = (1.09748, -7.21219e-08, 0.694738)
scene.camera = ob_auto_camera
light_auto_sun = bpy.data.lights.new('AutoSun', 'SUN')
light_auto_sun.energy = 3.0
light_auto_sun.angle = 0.0523599
ob_auto_sun = bpy.data.objects.new('AutoSun', light_auto_sun)
scene.collection.objects.link(ob_auto_sun)
ob_auto_sun.rotation_euler = (0.872665, 0.174533, 0.523599)
bpy.context.view_layer.update()
